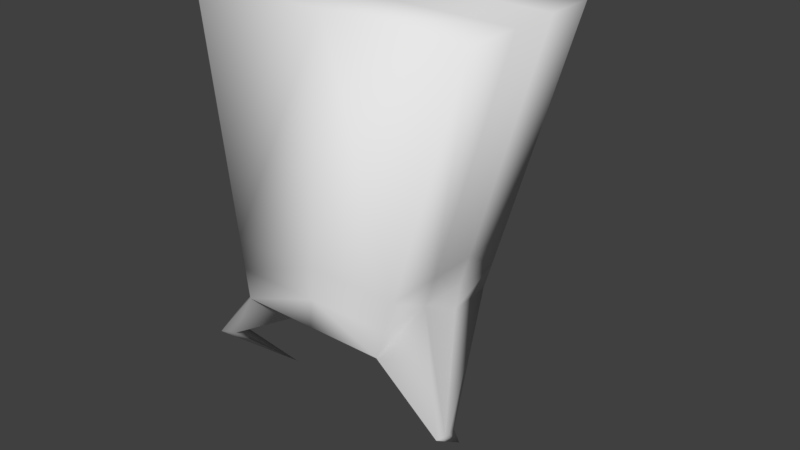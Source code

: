 # Source: SpikeMonsterAnimated2.blend  (saved by Blender 2.78.0; exported with 4.5.12 LTS)
import bpy
from mathutils import Matrix  # noqa: F401  (used for matrix-valued properties, if any)

bpy.ops.wm.read_factory_settings(use_empty=True)
scene = bpy.context.scene
scene.name = 'Scene'

# ---- collections
col_collection_1 = bpy.data.collections.new('Collection 1'); scene.collection.children.link(col_collection_1)

# ---- materials (node trees are filled in below, after node groups)
mat_material = bpy.data.materials.new('Material')
mat_material.alpha_threshold = 0.0
mat_material.use_transparent_shadow = False
mat_material.roughness = 0.5
mat_material.line_color = (0.0, 0.0, 0.0, 1.0)

# ---- material node trees

# ---- world
world_world = bpy.data.worlds.new('World'); scene.world = world_world
world_world.color = (0.05088, 0.05088, 0.05088)
world_world.use_sun_shadow = False
world_world.sun_shadow_jitter_overblur = 0.0
world_world.cycles.sampling_method = 'MANUAL'

# ---- meshes
me_cube = bpy.data.meshes.new('Cube')
me_cube.from_pydata([(1.0, 1.0, -1.0), (1.0, -1.0, -1.0), (1.933, 1.345, 2.68), (1.923, -0.6682, 2.667), (1.788e-07, 1.0, -1.0), (0.0, -1.0, -1.0), (0.0, 1.345, 2.68), (0.0, -0.6682, 2.667), (1.187, 1.069, -0.2623), (1.185, -0.9335, -0.265), (0.0, 1.069, -0.2623), (0.0, -0.9335, -0.265), (1.372, 0.08133, -2.619), (1.927, 0.05066, 2.671), (0.0, 0.05066, 2.671), (0.0, -0.2859, -1.0), (1.186, -0.2184, -0.264), (0.0, 0.3586, -1.0), (1.159, 0.2228, -0.8939), (1.93, 0.6995, 2.676), (0.0, 0.6995, 2.676), (1.186, 0.427, -0.2632), (0.0, -0.968, -0.6468), (1.09, 1.033, -0.6455), (1.089, -0.968, -0.6468), (0.0, 1.033, -0.6455), (1.089, -0.2535, -0.6463), (1.09, 0.3915, -0.6459), (1.61, -0.7457, -1.862), (1.778, -0.6718, -1.844), (1.772, -0.7362, -1.839), (1.749, -0.868, -1.833), (1.629, -0.6561, -1.884), (1.754, -0.5565, -1.856)], [], [(16, 13, 3, 9), (23, 0, 4, 25), (9, 3, 7, 11), (13, 14, 7, 3), (12, 31, 28), (24, 9, 11, 22), (2, 8, 10, 6), (26, 16, 9, 24), (27, 21, 16, 26), (12, 28, 32), (19, 20, 14, 13), (21, 19, 13, 16), (8, 2, 19, 21), (2, 6, 20, 19), (0, 33, 32, 17), (23, 8, 21, 27), (0, 18, 29, 33), (12, 29, 30), (12, 30, 31), (1, 24, 22, 5), (8, 23, 25, 10), (15, 1, 5), (17, 4, 0), (18, 0, 23), (23, 27, 18), (26, 18, 27), (1, 26, 24), (30, 29, 18, 26), (33, 12, 32), (28, 31, 1, 15), (31, 30, 26, 1), (32, 28, 15, 17), (33, 29, 12)])
me_cube.polygons.foreach_set('use_smooth', [True] * 33)
me_cube.materials.append(mat_material)
me_cube.use_remesh_preserve_volume = False
me_cube.use_remesh_preserve_attributes = False
me_cube.use_mirror_vertex_groups = False
me_cube.update()
arm_armature = bpy.data.armatures.new('Armature')  # bones are not reproduced

# ---- objects
ob_armature = bpy.data.objects.new('Armature', arm_armature)
ob_cube = bpy.data.objects.new('Cube', me_cube)

# ---- transforms, parenting, visibility, modifiers, constraints
ob_armature.location = (0.0, 0.0, 0.0)
ob_armature.show_in_front = True
ob_armature.lineart.crease_threshold = 0.0
ob_cube.parent = ob_armature
ob_cube.location = (0.0, 0.0, 2.66)
ob_cube.lock_rotations_4d = False
ob_cube.empty_display_type = 'ARROWS'
ob_cube.lineart.crease_threshold = 0.0
_vg = ob_cube.vertex_groups.new(name='spine')
for _i, _w in zip([0, 1, 2, 3, 4, 5, 6, 7, 8, 9, 10, 11, 13, 15, 16, 17, 18, 19, 21, 22, 23, 24, 25, 26, 27], [0.2406, 0.1747, 0.0192, 0.0169, 0.8043, 0.7811, 0.06057, 0.0254, 0.2996, 0.1867, 0.7831, 0.746, 0.01795, 0.9114, 0.1578, 0.9088, 0.05709, 0.02266, 0.4288, 0.7635, 0.2576, 0.2045, 0.7896, 0.05493, 0.1565]): _vg.add([_i], _w, 'REPLACE')
_vg = ob_cube.vertex_groups.new(name='head')
for _i, _w in zip([2, 3, 6, 7, 8, 9, 10, 11, 13, 14, 16, 19, 20, 21, 22, 23, 24, 25], [0.8743, 0.8747, 0.9185, 0.9355, 0.07965, 0.06606, 0.07116, 0.06585, 0.8817, 0.9879, 0.04919, 0.8807, 0.9748, 0.05735, 0.0245, 0.02768, 0.02259, 0.03176]): _vg.add([_i], _w, 'REPLACE')
_vg = ob_cube.vertex_groups.new(name='pelvis_l')
for _i, _w in zip([0, 1, 2, 3, 4, 5, 8, 9, 10, 11, 13, 15, 16, 17, 18, 19, 21, 22, 23, 24, 25, 26, 27], [0.4604, 0.2932, 0.0576, 0.06968, 0.4189, 0.4091, 0.3834, 0.6573, 0.1343, 0.2128, 0.05814, 0.88, 0.509, 0.8708, 0.1945, 0.05404, 0.3007, 0.3239, 0.4314, 0.5719, 0.2543, 0.7364, 0.3695]): _vg.add([_i], _w, 'REPLACE')
_vg = ob_cube.vertex_groups.new(name='upper_leg_l')
for _i, _w in zip([0, 1, 2, 3, 4, 5, 7, 8, 9, 10, 11, 13, 15, 16, 17, 18, 19, 21, 22, 23, 24, 25, 26, 27, 28, 29, 30, 31, 33], [0.6931, 0.7753, 0.08997, 0.09094, 0.1617, 0.1849, 0.002889, 0.6126, 0.7401, 0.1423, 0.184, 0.08344, 0.06314, 0.7866, 0.07708, 0.8937, 0.08202, 0.5065, 0.1907, 0.6803, 0.738, 0.162, 0.9183, 0.8007, 0.8877, 0.4572, 0.4975, 0.5567, 0.1676]): _vg.add([_i], _w, 'REPLACE')
_vg = ob_cube.vertex_groups.new(name='lower_leg_l')
for _i, _w in zip([0, 1, 18, 28, 29, 30, 31, 32, 33], [0.04805, 0.02685, 0.03543, 0.1123, 0.5426, 0.5032, 0.4574, 0.9885, 0.8179]): _vg.add([_i], _w, 'REPLACE')
_vg = ob_cube.vertex_groups.new(name='leg_ik_l')
for _i, _w in zip([12], [0.996]): _vg.add([_i], _w, 'REPLACE')
_vg = ob_cube.vertex_groups.new(name='pelvis_r')
for _i, _w in zip([4, 5, 11, 22, 25], [0.1461, 0.07355, 0.04422, 0.1391, 0.07087]): _vg.add([_i], _w, 'REPLACE')
_vg = ob_cube.vertex_groups.new(name='upper_leg_r')
_vg = ob_cube.vertex_groups.new(name='lower_leg_r')
_vg = ob_cube.vertex_groups.new(name='leg_ik_r')
_vg = ob_cube.vertex_groups.new(name='Bone')
_vg = ob_cube.vertex_groups.new(name='knee_l')
_vg = ob_cube.vertex_groups.new(name='knee_r')
_m = ob_cube.modifiers.new('Mirror', 'MIRROR')
_m.use_clip = True
_m = ob_cube.modifiers.new('Armature', 'ARMATURE')
_m.object = ob_armature

# ---- collection membership
col_collection_1.objects.link(ob_armature)
col_collection_1.objects.link(ob_cube)

# ---- scene / render settings (as saved in the file)
scene.frame_start = 0; scene.frame_end = 19; scene.frame_set(0)
scene.render.engine = 'BLENDER_EEVEE_NEXT'
scene.render.resolution_percentage = 50
scene.render.dither_intensity = 0.0
scene.cycles.use_denoising = False
scene.cycles.samples = 128
scene.cycles.sampling_pattern = 'TABULATED_SOBOL'
scene.cycles.light_sampling_threshold = 0.0
scene.cycles.use_adaptive_sampling = False
scene.cycles.use_light_tree = False
scene.cycles.blur_glossy = 0.0
scene.cycles.sample_clamp_indirect = 0.0
scene.view_settings.view_transform = 'Standard'
bpy.context.view_layer.update()

# ---- added for rendering (the .blend has no active camera and no usable light): camera, sun
cam_auto = bpy.data.cameras.new('AutoCamera')
cam_auto.lens = 50.0
cam_auto.sensor_width = 36.0
cam_auto.clip_end = 1000.0
ob_auto_camera = bpy.data.objects.new('AutoCamera', cam_auto)
scene.collection.objects.link(ob_auto_camera)
ob_auto_camera.location = (7.72599, -8.6652, 8.52648)
ob_auto_camera.rotation_euler = (1.09748, -7.21219e-08, 0.694738)
scene.camera = ob_auto_camera
light_auto_sun = bpy.data.lights.new('AutoSun', 'SUN')
light_auto_sun.energy = 3.0
light_auto_sun.angle = 0.0523599
ob_auto_sun = bpy.data.objects.new('AutoSun', light_auto_sun)
scene.collection.objects.link(ob_auto_sun)
ob_auto_sun.rotation_euler = (0.872665, 0.174533, 0.523599)
bpy.context.view_layer.update()
